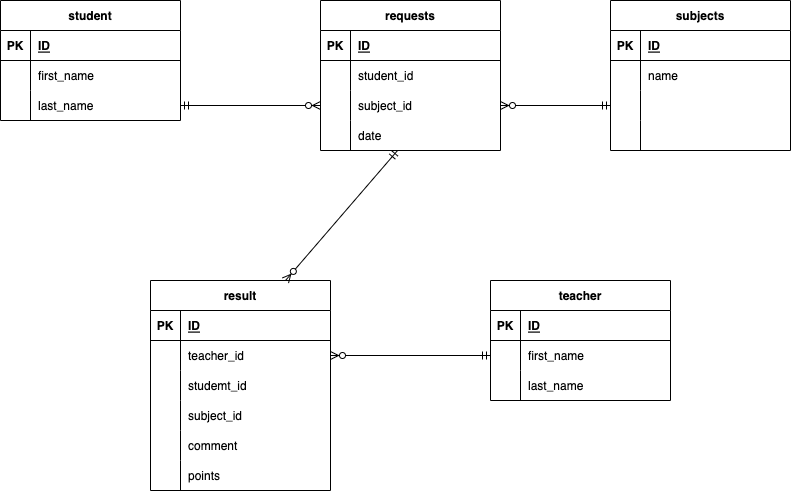

The diagram above was exported from draw.io. Its source (the exported page's mxGraphModel, read from the mxfile embedded in the PNG):
<mxGraphModel dx="1320" dy="1012" grid="1" gridSize="10" guides="1" tooltips="1" connect="1" arrows="1" fold="1" page="1" pageScale="1" pageWidth="827" pageHeight="1169" math="0" shadow="0">
  <root>
    <mxCell id="0" />
    <mxCell id="1" parent="0" />
    <mxCell id="5" value="subjects" style="shape=table;startSize=30;container=1;collapsible=1;childLayout=tableLayout;fixedRows=1;rowLines=0;fontStyle=1;align=center;resizeLast=1;" vertex="1" parent="1">
      <mxGeometry x="640" y="260" width="180" height="150" as="geometry" />
    </mxCell>
    <mxCell id="6" value="" style="shape=partialRectangle;collapsible=0;dropTarget=0;pointerEvents=0;fillColor=none;top=0;left=0;bottom=1;right=0;points=[[0,0.5],[1,0.5]];portConstraint=eastwest;" vertex="1" parent="5">
      <mxGeometry y="30" width="180" height="30" as="geometry" />
    </mxCell>
    <mxCell id="7" value="PK" style="shape=partialRectangle;connectable=0;fillColor=none;top=0;left=0;bottom=0;right=0;fontStyle=1;overflow=hidden;" vertex="1" parent="6">
      <mxGeometry width="30" height="30" as="geometry">
        <mxRectangle width="30" height="30" as="alternateBounds" />
      </mxGeometry>
    </mxCell>
    <mxCell id="8" value="ID" style="shape=partialRectangle;connectable=0;fillColor=none;top=0;left=0;bottom=0;right=0;align=left;spacingLeft=6;fontStyle=5;overflow=hidden;" vertex="1" parent="6">
      <mxGeometry x="30" width="150" height="30" as="geometry">
        <mxRectangle width="150" height="30" as="alternateBounds" />
      </mxGeometry>
    </mxCell>
    <mxCell id="9" value="" style="shape=partialRectangle;collapsible=0;dropTarget=0;pointerEvents=0;fillColor=none;top=0;left=0;bottom=0;right=0;points=[[0,0.5],[1,0.5]];portConstraint=eastwest;" vertex="1" parent="5">
      <mxGeometry y="60" width="180" height="30" as="geometry" />
    </mxCell>
    <mxCell id="10" value="" style="shape=partialRectangle;connectable=0;fillColor=none;top=0;left=0;bottom=0;right=0;editable=1;overflow=hidden;" vertex="1" parent="9">
      <mxGeometry width="30" height="30" as="geometry">
        <mxRectangle width="30" height="30" as="alternateBounds" />
      </mxGeometry>
    </mxCell>
    <mxCell id="11" value="name" style="shape=partialRectangle;connectable=0;fillColor=none;top=0;left=0;bottom=0;right=0;align=left;spacingLeft=6;overflow=hidden;" vertex="1" parent="9">
      <mxGeometry x="30" width="150" height="30" as="geometry">
        <mxRectangle width="150" height="30" as="alternateBounds" />
      </mxGeometry>
    </mxCell>
    <mxCell id="12" value="" style="shape=partialRectangle;collapsible=0;dropTarget=0;pointerEvents=0;fillColor=none;top=0;left=0;bottom=0;right=0;points=[[0,0.5],[1,0.5]];portConstraint=eastwest;" vertex="1" parent="5">
      <mxGeometry y="90" width="180" height="30" as="geometry" />
    </mxCell>
    <mxCell id="13" value="" style="shape=partialRectangle;connectable=0;fillColor=none;top=0;left=0;bottom=0;right=0;editable=1;overflow=hidden;" vertex="1" parent="12">
      <mxGeometry width="30" height="30" as="geometry">
        <mxRectangle width="30" height="30" as="alternateBounds" />
      </mxGeometry>
    </mxCell>
    <mxCell id="14" value="" style="shape=partialRectangle;connectable=0;fillColor=none;top=0;left=0;bottom=0;right=0;align=left;spacingLeft=6;overflow=hidden;" vertex="1" parent="12">
      <mxGeometry x="30" width="150" height="30" as="geometry">
        <mxRectangle width="150" height="30" as="alternateBounds" />
      </mxGeometry>
    </mxCell>
    <mxCell id="15" value="" style="shape=partialRectangle;collapsible=0;dropTarget=0;pointerEvents=0;fillColor=none;top=0;left=0;bottom=0;right=0;points=[[0,0.5],[1,0.5]];portConstraint=eastwest;" vertex="1" parent="5">
      <mxGeometry y="120" width="180" height="30" as="geometry" />
    </mxCell>
    <mxCell id="16" value="" style="shape=partialRectangle;connectable=0;fillColor=none;top=0;left=0;bottom=0;right=0;editable=1;overflow=hidden;" vertex="1" parent="15">
      <mxGeometry width="30" height="30" as="geometry">
        <mxRectangle width="30" height="30" as="alternateBounds" />
      </mxGeometry>
    </mxCell>
    <mxCell id="17" value="" style="shape=partialRectangle;connectable=0;fillColor=none;top=0;left=0;bottom=0;right=0;align=left;spacingLeft=6;overflow=hidden;" vertex="1" parent="15">
      <mxGeometry x="30" width="150" height="30" as="geometry">
        <mxRectangle width="150" height="30" as="alternateBounds" />
      </mxGeometry>
    </mxCell>
    <mxCell id="18" value="student" style="shape=table;startSize=30;container=1;collapsible=1;childLayout=tableLayout;fixedRows=1;rowLines=0;fontStyle=1;align=center;resizeLast=1;" vertex="1" parent="1">
      <mxGeometry x="30" y="260" width="180" height="120" as="geometry" />
    </mxCell>
    <mxCell id="19" value="" style="shape=partialRectangle;collapsible=0;dropTarget=0;pointerEvents=0;fillColor=none;top=0;left=0;bottom=1;right=0;points=[[0,0.5],[1,0.5]];portConstraint=eastwest;" vertex="1" parent="18">
      <mxGeometry y="30" width="180" height="30" as="geometry" />
    </mxCell>
    <mxCell id="20" value="PK" style="shape=partialRectangle;connectable=0;fillColor=none;top=0;left=0;bottom=0;right=0;fontStyle=1;overflow=hidden;" vertex="1" parent="19">
      <mxGeometry width="30" height="30" as="geometry">
        <mxRectangle width="30" height="30" as="alternateBounds" />
      </mxGeometry>
    </mxCell>
    <mxCell id="21" value="ID" style="shape=partialRectangle;connectable=0;fillColor=none;top=0;left=0;bottom=0;right=0;align=left;spacingLeft=6;fontStyle=5;overflow=hidden;" vertex="1" parent="19">
      <mxGeometry x="30" width="150" height="30" as="geometry">
        <mxRectangle width="150" height="30" as="alternateBounds" />
      </mxGeometry>
    </mxCell>
    <mxCell id="22" value="" style="shape=partialRectangle;collapsible=0;dropTarget=0;pointerEvents=0;fillColor=none;top=0;left=0;bottom=0;right=0;points=[[0,0.5],[1,0.5]];portConstraint=eastwest;" vertex="1" parent="18">
      <mxGeometry y="60" width="180" height="30" as="geometry" />
    </mxCell>
    <mxCell id="23" value="" style="shape=partialRectangle;connectable=0;fillColor=none;top=0;left=0;bottom=0;right=0;editable=1;overflow=hidden;" vertex="1" parent="22">
      <mxGeometry width="30" height="30" as="geometry">
        <mxRectangle width="30" height="30" as="alternateBounds" />
      </mxGeometry>
    </mxCell>
    <mxCell id="24" value="first_name" style="shape=partialRectangle;connectable=0;fillColor=none;top=0;left=0;bottom=0;right=0;align=left;spacingLeft=6;overflow=hidden;" vertex="1" parent="22">
      <mxGeometry x="30" width="150" height="30" as="geometry">
        <mxRectangle width="150" height="30" as="alternateBounds" />
      </mxGeometry>
    </mxCell>
    <mxCell id="25" value="" style="shape=partialRectangle;collapsible=0;dropTarget=0;pointerEvents=0;fillColor=none;top=0;left=0;bottom=0;right=0;points=[[0,0.5],[1,0.5]];portConstraint=eastwest;" vertex="1" parent="18">
      <mxGeometry y="90" width="180" height="30" as="geometry" />
    </mxCell>
    <mxCell id="26" value="" style="shape=partialRectangle;connectable=0;fillColor=none;top=0;left=0;bottom=0;right=0;editable=1;overflow=hidden;" vertex="1" parent="25">
      <mxGeometry width="30" height="30" as="geometry">
        <mxRectangle width="30" height="30" as="alternateBounds" />
      </mxGeometry>
    </mxCell>
    <mxCell id="27" value="last_name" style="shape=partialRectangle;connectable=0;fillColor=none;top=0;left=0;bottom=0;right=0;align=left;spacingLeft=6;overflow=hidden;" vertex="1" parent="25">
      <mxGeometry x="30" width="150" height="30" as="geometry">
        <mxRectangle width="150" height="30" as="alternateBounds" />
      </mxGeometry>
    </mxCell>
    <mxCell id="31" value="requests" style="shape=table;startSize=30;container=1;collapsible=1;childLayout=tableLayout;fixedRows=1;rowLines=0;fontStyle=1;align=center;resizeLast=1;" vertex="1" parent="1">
      <mxGeometry x="350" y="260" width="180" height="150" as="geometry" />
    </mxCell>
    <mxCell id="32" value="" style="shape=partialRectangle;collapsible=0;dropTarget=0;pointerEvents=0;fillColor=none;top=0;left=0;bottom=1;right=0;points=[[0,0.5],[1,0.5]];portConstraint=eastwest;" vertex="1" parent="31">
      <mxGeometry y="30" width="180" height="30" as="geometry" />
    </mxCell>
    <mxCell id="33" value="PK" style="shape=partialRectangle;connectable=0;fillColor=none;top=0;left=0;bottom=0;right=0;fontStyle=1;overflow=hidden;" vertex="1" parent="32">
      <mxGeometry width="30" height="30" as="geometry">
        <mxRectangle width="30" height="30" as="alternateBounds" />
      </mxGeometry>
    </mxCell>
    <mxCell id="34" value="ID" style="shape=partialRectangle;connectable=0;fillColor=none;top=0;left=0;bottom=0;right=0;align=left;spacingLeft=6;fontStyle=5;overflow=hidden;" vertex="1" parent="32">
      <mxGeometry x="30" width="150" height="30" as="geometry">
        <mxRectangle width="150" height="30" as="alternateBounds" />
      </mxGeometry>
    </mxCell>
    <mxCell id="35" value="" style="shape=partialRectangle;collapsible=0;dropTarget=0;pointerEvents=0;fillColor=none;top=0;left=0;bottom=0;right=0;points=[[0,0.5],[1,0.5]];portConstraint=eastwest;" vertex="1" parent="31">
      <mxGeometry y="60" width="180" height="30" as="geometry" />
    </mxCell>
    <mxCell id="36" value="" style="shape=partialRectangle;connectable=0;fillColor=none;top=0;left=0;bottom=0;right=0;editable=1;overflow=hidden;" vertex="1" parent="35">
      <mxGeometry width="30" height="30" as="geometry">
        <mxRectangle width="30" height="30" as="alternateBounds" />
      </mxGeometry>
    </mxCell>
    <mxCell id="37" value="student_id" style="shape=partialRectangle;connectable=0;fillColor=none;top=0;left=0;bottom=0;right=0;align=left;spacingLeft=6;overflow=hidden;" vertex="1" parent="35">
      <mxGeometry x="30" width="150" height="30" as="geometry">
        <mxRectangle width="150" height="30" as="alternateBounds" />
      </mxGeometry>
    </mxCell>
    <mxCell id="38" value="" style="shape=partialRectangle;collapsible=0;dropTarget=0;pointerEvents=0;fillColor=none;top=0;left=0;bottom=0;right=0;points=[[0,0.5],[1,0.5]];portConstraint=eastwest;" vertex="1" parent="31">
      <mxGeometry y="90" width="180" height="30" as="geometry" />
    </mxCell>
    <mxCell id="39" value="" style="shape=partialRectangle;connectable=0;fillColor=none;top=0;left=0;bottom=0;right=0;editable=1;overflow=hidden;" vertex="1" parent="38">
      <mxGeometry width="30" height="30" as="geometry">
        <mxRectangle width="30" height="30" as="alternateBounds" />
      </mxGeometry>
    </mxCell>
    <mxCell id="40" value="subject_id" style="shape=partialRectangle;connectable=0;fillColor=none;top=0;left=0;bottom=0;right=0;align=left;spacingLeft=6;overflow=hidden;" vertex="1" parent="38">
      <mxGeometry x="30" width="150" height="30" as="geometry">
        <mxRectangle width="150" height="30" as="alternateBounds" />
      </mxGeometry>
    </mxCell>
    <mxCell id="41" value="" style="shape=partialRectangle;collapsible=0;dropTarget=0;pointerEvents=0;fillColor=none;top=0;left=0;bottom=0;right=0;points=[[0,0.5],[1,0.5]];portConstraint=eastwest;" vertex="1" parent="31">
      <mxGeometry y="120" width="180" height="30" as="geometry" />
    </mxCell>
    <mxCell id="42" value="" style="shape=partialRectangle;connectable=0;fillColor=none;top=0;left=0;bottom=0;right=0;editable=1;overflow=hidden;" vertex="1" parent="41">
      <mxGeometry width="30" height="30" as="geometry">
        <mxRectangle width="30" height="30" as="alternateBounds" />
      </mxGeometry>
    </mxCell>
    <mxCell id="43" value="date" style="shape=partialRectangle;connectable=0;fillColor=none;top=0;left=0;bottom=0;right=0;align=left;spacingLeft=6;overflow=hidden;" vertex="1" parent="41">
      <mxGeometry x="30" width="150" height="30" as="geometry">
        <mxRectangle width="150" height="30" as="alternateBounds" />
      </mxGeometry>
    </mxCell>
    <mxCell id="45" value="" style="fontSize=12;html=1;endArrow=ERzeroToMany;startArrow=ERmandOne;exitX=1;exitY=0.5;exitDx=0;exitDy=0;entryX=0;entryY=0.5;entryDx=0;entryDy=0;" edge="1" parent="1" source="25" target="38">
      <mxGeometry width="100" height="100" relative="1" as="geometry">
        <mxPoint x="310" y="670" as="sourcePoint" />
        <mxPoint x="410" y="570" as="targetPoint" />
      </mxGeometry>
    </mxCell>
    <mxCell id="46" value="" style="fontSize=12;html=1;endArrow=ERzeroToMany;startArrow=ERmandOne;exitX=0;exitY=0.5;exitDx=0;exitDy=0;" edge="1" parent="1" source="12" target="38">
      <mxGeometry width="100" height="100" relative="1" as="geometry">
        <mxPoint x="310" y="670" as="sourcePoint" />
        <mxPoint x="410" y="570" as="targetPoint" />
      </mxGeometry>
    </mxCell>
    <mxCell id="47" value="teacher" style="shape=table;startSize=30;container=1;collapsible=1;childLayout=tableLayout;fixedRows=1;rowLines=0;fontStyle=1;align=center;resizeLast=1;" vertex="1" parent="1">
      <mxGeometry x="520" y="540" width="180" height="120" as="geometry" />
    </mxCell>
    <mxCell id="48" value="" style="shape=partialRectangle;collapsible=0;dropTarget=0;pointerEvents=0;fillColor=none;top=0;left=0;bottom=1;right=0;points=[[0,0.5],[1,0.5]];portConstraint=eastwest;" vertex="1" parent="47">
      <mxGeometry y="30" width="180" height="30" as="geometry" />
    </mxCell>
    <mxCell id="49" value="PK" style="shape=partialRectangle;connectable=0;fillColor=none;top=0;left=0;bottom=0;right=0;fontStyle=1;overflow=hidden;" vertex="1" parent="48">
      <mxGeometry width="30" height="30" as="geometry">
        <mxRectangle width="30" height="30" as="alternateBounds" />
      </mxGeometry>
    </mxCell>
    <mxCell id="50" value="ID" style="shape=partialRectangle;connectable=0;fillColor=none;top=0;left=0;bottom=0;right=0;align=left;spacingLeft=6;fontStyle=5;overflow=hidden;" vertex="1" parent="48">
      <mxGeometry x="30" width="150" height="30" as="geometry">
        <mxRectangle width="150" height="30" as="alternateBounds" />
      </mxGeometry>
    </mxCell>
    <mxCell id="51" value="" style="shape=partialRectangle;collapsible=0;dropTarget=0;pointerEvents=0;fillColor=none;top=0;left=0;bottom=0;right=0;points=[[0,0.5],[1,0.5]];portConstraint=eastwest;" vertex="1" parent="47">
      <mxGeometry y="60" width="180" height="30" as="geometry" />
    </mxCell>
    <mxCell id="52" value="" style="shape=partialRectangle;connectable=0;fillColor=none;top=0;left=0;bottom=0;right=0;editable=1;overflow=hidden;" vertex="1" parent="51">
      <mxGeometry width="30" height="30" as="geometry">
        <mxRectangle width="30" height="30" as="alternateBounds" />
      </mxGeometry>
    </mxCell>
    <mxCell id="53" value="first_name" style="shape=partialRectangle;connectable=0;fillColor=none;top=0;left=0;bottom=0;right=0;align=left;spacingLeft=6;overflow=hidden;" vertex="1" parent="51">
      <mxGeometry x="30" width="150" height="30" as="geometry">
        <mxRectangle width="150" height="30" as="alternateBounds" />
      </mxGeometry>
    </mxCell>
    <mxCell id="54" value="" style="shape=partialRectangle;collapsible=0;dropTarget=0;pointerEvents=0;fillColor=none;top=0;left=0;bottom=0;right=0;points=[[0,0.5],[1,0.5]];portConstraint=eastwest;" vertex="1" parent="47">
      <mxGeometry y="90" width="180" height="30" as="geometry" />
    </mxCell>
    <mxCell id="55" value="" style="shape=partialRectangle;connectable=0;fillColor=none;top=0;left=0;bottom=0;right=0;editable=1;overflow=hidden;" vertex="1" parent="54">
      <mxGeometry width="30" height="30" as="geometry">
        <mxRectangle width="30" height="30" as="alternateBounds" />
      </mxGeometry>
    </mxCell>
    <mxCell id="56" value="last_name" style="shape=partialRectangle;connectable=0;fillColor=none;top=0;left=0;bottom=0;right=0;align=left;spacingLeft=6;overflow=hidden;" vertex="1" parent="54">
      <mxGeometry x="30" width="150" height="30" as="geometry">
        <mxRectangle width="150" height="30" as="alternateBounds" />
      </mxGeometry>
    </mxCell>
    <mxCell id="60" value="result" style="shape=table;startSize=30;container=1;collapsible=1;childLayout=tableLayout;fixedRows=1;rowLines=0;fontStyle=1;align=center;resizeLast=1;" vertex="1" parent="1">
      <mxGeometry x="180" y="540" width="180" height="210" as="geometry" />
    </mxCell>
    <mxCell id="61" value="" style="shape=partialRectangle;collapsible=0;dropTarget=0;pointerEvents=0;fillColor=none;top=0;left=0;bottom=1;right=0;points=[[0,0.5],[1,0.5]];portConstraint=eastwest;" vertex="1" parent="60">
      <mxGeometry y="30" width="180" height="30" as="geometry" />
    </mxCell>
    <mxCell id="62" value="PK" style="shape=partialRectangle;connectable=0;fillColor=none;top=0;left=0;bottom=0;right=0;fontStyle=1;overflow=hidden;" vertex="1" parent="61">
      <mxGeometry width="30" height="30" as="geometry">
        <mxRectangle width="30" height="30" as="alternateBounds" />
      </mxGeometry>
    </mxCell>
    <mxCell id="63" value="ID" style="shape=partialRectangle;connectable=0;fillColor=none;top=0;left=0;bottom=0;right=0;align=left;spacingLeft=6;fontStyle=5;overflow=hidden;" vertex="1" parent="61">
      <mxGeometry x="30" width="150" height="30" as="geometry">
        <mxRectangle width="150" height="30" as="alternateBounds" />
      </mxGeometry>
    </mxCell>
    <mxCell id="64" value="" style="shape=partialRectangle;collapsible=0;dropTarget=0;pointerEvents=0;fillColor=none;top=0;left=0;bottom=0;right=0;points=[[0,0.5],[1,0.5]];portConstraint=eastwest;" vertex="1" parent="60">
      <mxGeometry y="60" width="180" height="30" as="geometry" />
    </mxCell>
    <mxCell id="65" value="" style="shape=partialRectangle;connectable=0;fillColor=none;top=0;left=0;bottom=0;right=0;editable=1;overflow=hidden;" vertex="1" parent="64">
      <mxGeometry width="30" height="30" as="geometry">
        <mxRectangle width="30" height="30" as="alternateBounds" />
      </mxGeometry>
    </mxCell>
    <mxCell id="66" value="teacher_id" style="shape=partialRectangle;connectable=0;fillColor=none;top=0;left=0;bottom=0;right=0;align=left;spacingLeft=6;overflow=hidden;" vertex="1" parent="64">
      <mxGeometry x="30" width="150" height="30" as="geometry">
        <mxRectangle width="150" height="30" as="alternateBounds" />
      </mxGeometry>
    </mxCell>
    <mxCell id="67" value="" style="shape=partialRectangle;collapsible=0;dropTarget=0;pointerEvents=0;fillColor=none;top=0;left=0;bottom=0;right=0;points=[[0,0.5],[1,0.5]];portConstraint=eastwest;" vertex="1" parent="60">
      <mxGeometry y="90" width="180" height="30" as="geometry" />
    </mxCell>
    <mxCell id="68" value="" style="shape=partialRectangle;connectable=0;fillColor=none;top=0;left=0;bottom=0;right=0;editable=1;overflow=hidden;" vertex="1" parent="67">
      <mxGeometry width="30" height="30" as="geometry">
        <mxRectangle width="30" height="30" as="alternateBounds" />
      </mxGeometry>
    </mxCell>
    <mxCell id="69" value="studemt_id" style="shape=partialRectangle;connectable=0;fillColor=none;top=0;left=0;bottom=0;right=0;align=left;spacingLeft=6;overflow=hidden;" vertex="1" parent="67">
      <mxGeometry x="30" width="150" height="30" as="geometry">
        <mxRectangle width="150" height="30" as="alternateBounds" />
      </mxGeometry>
    </mxCell>
    <mxCell id="70" value="" style="shape=partialRectangle;collapsible=0;dropTarget=0;pointerEvents=0;fillColor=none;top=0;left=0;bottom=0;right=0;points=[[0,0.5],[1,0.5]];portConstraint=eastwest;" vertex="1" parent="60">
      <mxGeometry y="120" width="180" height="30" as="geometry" />
    </mxCell>
    <mxCell id="71" value="" style="shape=partialRectangle;connectable=0;fillColor=none;top=0;left=0;bottom=0;right=0;editable=1;overflow=hidden;" vertex="1" parent="70">
      <mxGeometry width="30" height="30" as="geometry">
        <mxRectangle width="30" height="30" as="alternateBounds" />
      </mxGeometry>
    </mxCell>
    <mxCell id="72" value="subject_id" style="shape=partialRectangle;connectable=0;fillColor=none;top=0;left=0;bottom=0;right=0;align=left;spacingLeft=6;overflow=hidden;" vertex="1" parent="70">
      <mxGeometry x="30" width="150" height="30" as="geometry">
        <mxRectangle width="150" height="30" as="alternateBounds" />
      </mxGeometry>
    </mxCell>
    <mxCell id="73" value="" style="shape=partialRectangle;collapsible=0;dropTarget=0;pointerEvents=0;fillColor=none;top=0;left=0;bottom=0;right=0;points=[[0,0.5],[1,0.5]];portConstraint=eastwest;" vertex="1" parent="60">
      <mxGeometry y="150" width="180" height="30" as="geometry" />
    </mxCell>
    <mxCell id="74" value="" style="shape=partialRectangle;connectable=0;fillColor=none;top=0;left=0;bottom=0;right=0;editable=1;overflow=hidden;" vertex="1" parent="73">
      <mxGeometry width="30" height="30" as="geometry">
        <mxRectangle width="30" height="30" as="alternateBounds" />
      </mxGeometry>
    </mxCell>
    <mxCell id="75" value="comment" style="shape=partialRectangle;connectable=0;fillColor=none;top=0;left=0;bottom=0;right=0;align=left;spacingLeft=6;overflow=hidden;" vertex="1" parent="73">
      <mxGeometry x="30" width="150" height="30" as="geometry">
        <mxRectangle width="150" height="30" as="alternateBounds" />
      </mxGeometry>
    </mxCell>
    <mxCell id="92" value="" style="shape=partialRectangle;collapsible=0;dropTarget=0;pointerEvents=0;fillColor=none;top=0;left=0;bottom=0;right=0;points=[[0,0.5],[1,0.5]];portConstraint=eastwest;" vertex="1" parent="60">
      <mxGeometry y="180" width="180" height="30" as="geometry" />
    </mxCell>
    <mxCell id="93" value="" style="shape=partialRectangle;connectable=0;fillColor=none;top=0;left=0;bottom=0;right=0;editable=1;overflow=hidden;" vertex="1" parent="92">
      <mxGeometry width="30" height="30" as="geometry">
        <mxRectangle width="30" height="30" as="alternateBounds" />
      </mxGeometry>
    </mxCell>
    <mxCell id="94" value="points" style="shape=partialRectangle;connectable=0;fillColor=none;top=0;left=0;bottom=0;right=0;align=left;spacingLeft=6;overflow=hidden;" vertex="1" parent="92">
      <mxGeometry x="30" width="150" height="30" as="geometry">
        <mxRectangle width="150" height="30" as="alternateBounds" />
      </mxGeometry>
    </mxCell>
    <mxCell id="95" value="" style="fontSize=12;html=1;endArrow=ERzeroToMany;startArrow=ERmandOne;entryX=0.75;entryY=0;entryDx=0;entryDy=0;" edge="1" parent="1" source="41" target="60">
      <mxGeometry width="100" height="100" relative="1" as="geometry">
        <mxPoint x="410" y="610" as="sourcePoint" />
        <mxPoint x="510" y="510" as="targetPoint" />
      </mxGeometry>
    </mxCell>
    <mxCell id="96" value="" style="fontSize=12;html=1;endArrow=ERzeroToMany;startArrow=ERmandOne;exitX=0;exitY=0.5;exitDx=0;exitDy=0;entryX=1;entryY=0.5;entryDx=0;entryDy=0;" edge="1" parent="1" source="51" target="64">
      <mxGeometry width="100" height="100" relative="1" as="geometry">
        <mxPoint x="410" y="610" as="sourcePoint" />
        <mxPoint x="510" y="510" as="targetPoint" />
      </mxGeometry>
    </mxCell>
  </root>
</mxGraphModel>